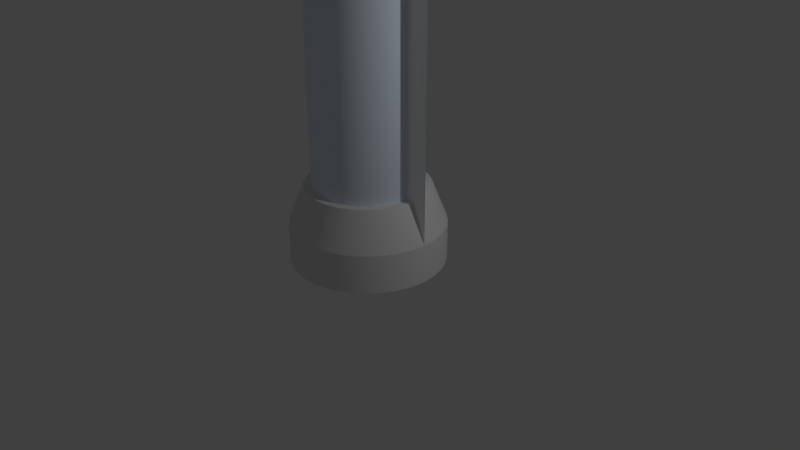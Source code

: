 # Source: EnergyCell.blend  (saved by Blender 2.78.0; exported with 4.5.12 LTS)
import bpy
from mathutils import Matrix  # noqa: F401  (used for matrix-valued properties, if any)

bpy.ops.wm.read_factory_settings(use_empty=True)
scene = bpy.context.scene
scene.name = 'Scene'

# ---- collections
col_collection_1 = bpy.data.collections.new('Collection 1'); scene.collection.children.link(col_collection_1)

# ---- materials (node trees are filled in below, after node groups)
mat_shinematerial = bpy.data.materials.new('ShineMaterial')
mat_shinematerial.alpha_threshold = 0.0
mat_shinematerial.use_transparent_shadow = False
mat_shinematerial.diffuse_color = (1.0, 1.0, 1.0, 1.0)
mat_shinematerial.roughness = 0.5
mat_basecellmaterial = bpy.data.materials.new('BaseCellMaterial')
mat_basecellmaterial.alpha_threshold = 0.0
mat_basecellmaterial.use_transparent_shadow = False
mat_basecellmaterial.roughness = 0.5
mat_basecellmaterial.line_color = (0.0, 0.0, 0.0, 1.0)
mat_glasscellmaterial = bpy.data.materials.new('GlassCellMaterial')
mat_glasscellmaterial.alpha_threshold = 0.0
mat_glasscellmaterial.use_transparent_shadow = False
mat_glasscellmaterial.diffuse_color = (0.8, 0.9, 1.0, 1.0)
mat_glasscellmaterial.roughness = 0.5
mat_glasscellmaterial.specular_intensity = 1.0
mat_lightcellmaterial = bpy.data.materials.new('LightCellMaterial')
mat_lightcellmaterial.alpha_threshold = 0.0
mat_lightcellmaterial.use_transparent_shadow = False
mat_lightcellmaterial.diffuse_color = (1.0, 1.0, 1.0, 1.0)
mat_lightcellmaterial.roughness = 0.5

# ---- material node trees

# ---- world
world_world = bpy.data.worlds.new('World'); scene.world = world_world
world_world.color = (0.05088, 0.05088, 0.05088)
world_world.use_sun_shadow = False
world_world.sun_shadow_jitter_overblur = 0.0
world_world.cycles.sampling_method = 'MANUAL'

# ---- cameras
cam_camera = bpy.data.cameras.new('Camera')
cam_camera.clip_end = 100.0
cam_camera.lens = 35.0
cam_camera.sensor_width = 32.0
cam_camera.sensor_height = 18.0
cam_camera.ortho_scale = 7.314
cam_camera.dof.focus_distance = 0.0
cam_camera.dof.aperture_fstop = 128.0

# ---- lights
light_lamp = bpy.data.lights.new('Lamp', 'POINT')
light_lamp.transmission_factor = 0.0
light_lamp.cutoff_distance = 30.0
light_lamp.energy = 100.0
light_lamp.shadow_buffer_clip_start = 1.001
light_lamp.shadow_soft_size = 0.1
light_lamp.shadow_maximum_resolution = 0.006
light_lamp.use_absolute_resolution = True

# ---- meshes
me_plane = bpy.data.meshes.new('Plane')
me_plane.from_pydata([(-1.0, 0.0, 0.0), (1.0, 0.0, 0.0), (-1.0, 0.0, 5.0), (1.0, 0.0, 5.0)], [], [(0, 1, 3, 2)])
_uv = me_plane.uv_layers.new(name='UVMap')
_uv.uv.foreach_set('vector', [0.0, 0.0, 1.0, 0.0, 1.0, 1.0, 0.0, 1.0])
me_plane.materials.append(mat_shinematerial)
me_plane.use_remesh_preserve_volume = False
me_plane.use_remesh_preserve_attributes = False
me_plane.use_mirror_vertex_groups = False
me_plane.update()
me_cube = bpy.data.meshes.new('Cube')
me_cube.from_pydata([(0.3827, 0.9239, 0.5), (0.3827, 0.9239, 0.0), (0.1951, 0.9808, 0.5), (0.1951, 0.9808, 0.0), (0.0, 1.0, 0.5), (0.0, 1.0, 0.0), (0.1561, 0.7846, 1.0), (0.3061, 0.7391, 1.0), (0.5556, 0.8315, 0.0), (0.5556, 0.8315, 0.5), (0.7071, 0.7071, 0.0), (0.7071, 0.7071, 0.5), (0.8315, 0.5556, 0.0), (0.8315, 0.5556, 0.5), (0.9239, 0.3827, 0.0), (0.9239, 0.3827, 0.5), (0.9808, 0.1951, 0.0), (0.9808, 0.1951, 0.5), (1.0, 1.192e-07, 0.0), (1.0, 1.192e-07, 0.5), (0.9808, -0.1951, 0.0), (0.9808, -0.1951, 0.5), (0.9239, -0.3827, 0.0), (0.9239, -0.3827, 0.5), (0.8315, -0.5556, 0.0), (0.8315, -0.5556, 0.5), (0.7071, -0.7071, 0.0), (0.7071, -0.7071, 0.5), (0.5556, -0.8315, 0.0), (0.5556, -0.8315, 0.5), (0.3827, -0.9239, 0.0), (0.3827, -0.9239, 0.5), (0.1951, -0.9808, 0.0), (0.1951, -0.9808, 0.5), (-2.98e-07, -1.0, 0.0), (-2.98e-07, -1.0, 0.5), (-0.1951, -0.9808, 0.0), (-0.1951, -0.9808, 0.5), (-0.3827, -0.9239, 0.0), (-0.3827, -0.9239, 0.5), (-0.5556, -0.8315, 0.0), (-0.5556, -0.8315, 0.5), (-0.7071, -0.7071, 0.0), (-0.7071, -0.7071, 0.5), (-0.8315, -0.5556, 0.0), (-0.8315, -0.5556, 0.5), (-0.9239, -0.3827, 0.0), (-0.9239, -0.3827, 0.5), (-0.9808, -0.1951, 0.0), (-0.9808, -0.1951, 0.5), (-1.0, 9.537e-07, 0.0), (-1.0, 9.537e-07, 0.5), (-0.9808, 0.1951, 0.0), (-0.9808, 0.1951, 0.5), (-0.9239, 0.3827, 0.0), (-0.9239, 0.3827, 0.5), (-0.8315, 0.5556, 0.0), (-0.8315, 0.5556, 0.5), (-0.7071, 0.7071, 0.0), (-0.7071, 0.7071, 0.5), (-0.5556, 0.8315, 0.0), (-0.5556, 0.8315, 0.5), (-0.3827, 0.9239, 0.0), (-0.3827, 0.9239, 0.5), (-0.1951, 0.9808, 0.0), (-0.1951, 0.9808, 0.5), (0.0, 0.8, 1.0), (0.4445, 0.6652, 1.0), (0.5657, 0.5657, 1.0), (0.6652, 0.4445, 1.0), (0.7391, 0.3061, 1.0), (0.7846, 0.1561, 1.0), (0.8, 1.192e-07, 1.0), (0.7846, -0.1561, 1.0), (0.7391, -0.3061, 1.0), (0.6652, -0.4445, 1.0), (0.5657, -0.5657, 1.0), (0.4445, -0.6652, 1.0), (0.3061, -0.7391, 1.0), (0.1561, -0.7846, 1.0), (-2.384e-07, -0.8, 1.0), (-0.1561, -0.7846, 1.0), (-0.3061, -0.7391, 1.0), (-0.4445, -0.6652, 1.0), (-0.5657, -0.5657, 1.0), (-0.6652, -0.4445, 1.0), (-0.7391, -0.3061, 1.0), (-0.7846, -0.1561, 1.0), (-0.8, 8.345e-07, 1.0), (-0.7846, 0.1561, 1.0), (-0.7391, 0.3061, 1.0), (-0.6652, 0.4445, 1.0), (-0.5657, 0.5657, 1.0), (-0.4445, 0.6652, 1.0), (-0.3061, 0.7391, 1.0), (-0.1561, 0.7846, 1.0), (-0.2449, 0.5913, 1.0), (-0.3556, 0.5321, 1.0), (-0.1249, 0.6277, 1.0), (0.0, 0.64, 1.0), (-0.4525, 0.4525, 1.0), (-0.5321, 0.3556, 1.0), (-0.5913, 0.2449, 1.0), (-0.6277, 0.1249, 1.0), (-0.64, 7.153e-07, 1.0), (-0.6277, -0.1249, 1.0), (-0.5913, -0.2449, 1.0), (-0.5321, -0.3556, 1.0), (-0.4525, -0.4525, 1.0), (-0.3556, -0.5321, 1.0), (-0.2449, -0.5913, 1.0), (-0.1249, -0.6277, 1.0), (-1.788e-07, -0.64, 1.0), (0.1249, -0.6277, 1.0), (0.2449, -0.5913, 1.0), (0.3556, -0.5321, 1.0), (0.4525, -0.4525, 1.0), (0.5321, -0.3556, 1.0), (0.5913, -0.2449, 1.0), (0.6277, -0.1249, 1.0), (0.64, 1.192e-07, 1.0), (0.6277, 0.1249, 1.0), (0.5913, 0.2449, 1.0), (0.5321, 0.3556, 1.0), (0.4525, 0.4525, 1.0), (0.3556, 0.5321, 1.0), (0.2449, 0.5913, 1.0), (0.1249, 0.6277, 1.0), (-0.2449, 0.5913, 0.5), (-0.3556, 0.5321, 0.5), (-0.1249, 0.6277, 0.5), (-5.96e-08, 0.64, 0.5), (-0.4525, 0.4525, 0.5), (-0.5321, 0.3556, 0.5), (-0.5913, 0.2449, 0.5), (-0.6277, 0.1249, 0.5), (-0.64, 7.153e-07, 0.5), (-0.6277, -0.1249, 0.5), (-0.5913, -0.2449, 0.5), (-0.5321, -0.3556, 0.5), (-0.4525, -0.4525, 0.5), (-0.3556, -0.5321, 0.5), (-0.2449, -0.5913, 0.5), (-0.1249, -0.6277, 0.5), (-2.384e-07, -0.64, 0.5), (0.1249, -0.6277, 0.5), (0.2449, -0.5913, 0.5), (0.3556, -0.5321, 0.5), (0.4525, -0.4525, 0.5), (0.5321, -0.3556, 0.5), (0.5913, -0.2449, 0.5), (0.6277, -0.1249, 0.5), (0.64, 1.192e-07, 0.5), (0.6277, 0.1249, 0.5), (0.5913, 0.2449, 0.5), (0.5321, 0.3556, 0.5), (0.4525, 0.4525, 0.5), (0.3556, 0.5321, 0.5), (0.2449, 0.5913, 0.5), (0.1249, 0.6277, 0.5), (0.3827, 0.9239, 0.5), (0.1951, 0.9808, 0.5), (-0.3061, 0.7391, 1.0), (-0.4445, 0.6652, 1.0), (0.0, 1.0, 0.5), (-0.1561, 0.7846, 1.0), (0.0, 0.8, 1.0), (-0.5657, 0.5657, 1.0), (0.5556, 0.8315, 0.5), (-0.6652, 0.4445, 1.0), (0.7071, 0.7071, 0.5), (-0.7391, 0.3061, 1.0), (0.8315, 0.5556, 0.5), (-0.7846, 0.1561, 1.0), (0.9239, 0.3827, 0.5), (-0.8, 8.345e-07, 1.0), (0.9808, 0.1951, 0.5), (-0.7846, -0.1561, 1.0), (1.0, 1.192e-07, 0.5), (-0.7391, -0.3061, 1.0), (0.9808, -0.1951, 0.5), (-0.6652, -0.4445, 1.0), (0.9239, -0.3827, 0.5), (-0.5657, -0.5657, 1.0), (0.8315, -0.5556, 0.5), (-0.4445, -0.6652, 1.0), (0.7071, -0.7071, 0.5), (-0.3061, -0.7391, 1.0), (0.5556, -0.8315, 0.5), (-0.1561, -0.7846, 1.0), (0.3827, -0.9239, 0.5), (-2.384e-07, -0.8, 1.0), (0.1951, -0.9808, 0.5), (0.1561, -0.7846, 1.0), (-2.98e-07, -1.0, 0.5), (0.3061, -0.7391, 1.0), (-0.1951, -0.9808, 0.5), (0.4445, -0.6652, 1.0), (-0.3827, -0.9239, 0.5), (0.5657, -0.5657, 1.0), (-0.5556, -0.8315, 0.5), (0.6652, -0.4445, 1.0), (-0.7071, -0.7071, 0.5), (0.7391, -0.3061, 1.0), (-0.8315, -0.5556, 0.5), (0.7846, -0.1561, 1.0), (-0.9239, -0.3827, 0.5), (0.8, 1.192e-07, 1.0), (-0.9808, -0.1951, 0.5), (0.7846, 0.1561, 1.0), (-1.0, 9.537e-07, 0.5), (0.7391, 0.3061, 1.0), (-0.9808, 0.1951, 0.5), (0.6652, 0.4445, 1.0), (-0.9239, 0.3827, 0.5), (0.5657, 0.5657, 1.0), (-0.8315, 0.5556, 0.5), (0.4445, 0.6652, 1.0), (-0.7071, 0.7071, 0.5), (0.3061, 0.7391, 1.0), (-0.5556, 0.8315, 0.5), (0.1561, 0.7846, 1.0), (-0.3827, 0.9239, 0.5), (-0.1951, 0.9808, 0.5), (-0.2449, 0.5913, 1.0), (-0.3556, 0.5321, 1.0), (-0.1249, 0.6277, 1.0), (0.0, 0.64, 1.0), (-0.4525, 0.4525, 1.0), (-0.5321, 0.3556, 1.0), (-0.5913, 0.2449, 1.0), (-0.6277, 0.1249, 1.0), (-0.64, 7.153e-07, 1.0), (-0.6277, -0.1249, 1.0), (-0.5913, -0.2449, 1.0), (-0.5321, -0.3556, 1.0), (-0.4525, -0.4525, 1.0), (-0.3556, -0.5321, 1.0), (-0.2449, -0.5913, 1.0), (-0.1249, -0.6277, 1.0), (-1.788e-07, -0.64, 1.0), (0.1249, -0.6277, 1.0), (0.2449, -0.5913, 1.0), (0.3556, -0.5321, 1.0), (0.4525, -0.4525, 1.0), (0.5321, -0.3556, 1.0), (0.5913, -0.2449, 1.0), (0.6277, -0.1249, 1.0), (0.64, 1.192e-07, 1.0), (0.6277, 0.1249, 1.0), (0.5913, 0.2449, 1.0), (0.5321, 0.3556, 1.0), (0.4525, 0.4525, 1.0), (0.3556, 0.5321, 1.0), (0.2449, 0.5913, 1.0), (0.1249, 0.6277, 1.0), (-0.2449, 0.5913, 0.5), (-0.3556, 0.5321, 0.5), (-0.1249, 0.6277, 0.5), (-5.96e-08, 0.64, 0.5), (-0.4525, 0.4525, 0.5), (-0.5321, 0.3556, 0.5), (-0.5913, 0.2449, 0.5), (-0.6277, 0.1249, 0.5), (-0.64, 7.153e-07, 0.5), (-0.6277, -0.1249, 0.5), (-0.5913, -0.2449, 0.5), (-0.5321, -0.3556, 0.5), (-0.4525, -0.4525, 0.5), (-0.3556, -0.5321, 0.5), (-0.2449, -0.5913, 0.5), (-0.1249, -0.6277, 0.5), (-2.384e-07, -0.64, 0.5), (0.1249, -0.6277, 0.5), (0.2449, -0.5913, 0.5), (0.3556, -0.5321, 0.5), (0.4525, -0.4525, 0.5), (0.5321, -0.3556, 0.5), (0.5913, -0.2449, 0.5), (0.6277, -0.1249, 0.5), (0.64, 1.192e-07, 0.5), (0.6277, 0.1249, 0.5), (0.5913, 0.2449, 0.5), (0.5321, 0.3556, 0.5), (0.4525, 0.4525, 0.5), (0.3556, 0.5321, 0.5), (0.2449, 0.5913, 0.5), (0.1249, 0.6277, 0.5), (-0.3827, 0.9239, 4.5), (-0.3827, 0.9239, 5.0), (-0.1951, 0.9808, 4.5), (-0.1951, 0.9808, 5.0), (-4.371e-08, 1.0, 4.5), (0.0, 1.0, 5.0), (-0.1561, 0.7846, 4.0), (-0.3061, 0.7391, 4.0), (-0.5556, 0.8315, 5.0), (-0.5556, 0.8315, 4.5), (-0.7071, 0.7071, 5.0), (-0.7071, 0.7071, 4.5), (-0.8315, 0.5556, 5.0), (-0.8315, 0.5556, 4.5), (-0.9239, 0.3827, 5.0), (-0.9239, 0.3827, 4.5), (-0.9808, 0.1951, 5.0), (-0.9808, 0.1951, 4.5), (-1.0, 1.192e-07, 5.0), (-1.0, 1.192e-07, 4.5), (-0.9808, -0.1951, 5.0), (-0.9808, -0.1951, 4.5), (-0.9239, -0.3827, 5.0), (-0.9239, -0.3827, 4.5), (-0.8315, -0.5556, 5.0), (-0.8315, -0.5556, 4.5), (-0.7071, -0.7071, 5.0), (-0.7071, -0.7071, 4.5), (-0.5556, -0.8315, 5.0), (-0.5556, -0.8315, 4.5), (-0.3827, -0.9239, 5.0), (-0.3827, -0.9239, 4.5), (-0.1951, -0.9808, 5.0), (-0.1951, -0.9808, 4.5), (2.98e-07, -1.0, 5.0), (2.543e-07, -1.0, 4.5), (0.1951, -0.9808, 5.0), (0.1951, -0.9808, 4.5), (0.3827, -0.9239, 5.0), (0.3827, -0.9239, 4.5), (0.5556, -0.8315, 5.0), (0.5556, -0.8315, 4.5), (0.7071, -0.7071, 5.0), (0.7071, -0.7071, 4.5), (0.8315, -0.5556, 5.0), (0.8315, -0.5556, 4.5), (0.9239, -0.3827, 5.0), (0.9239, -0.3827, 4.5), (0.9808, -0.1951, 5.0), (0.9808, -0.1951, 4.5), (1.0, 9.537e-07, 5.0), (1.0, 9.537e-07, 4.5), (0.9808, 0.1951, 5.0), (0.9808, 0.1951, 4.5), (0.9239, 0.3827, 5.0), (0.9239, 0.3827, 4.5), (0.8315, 0.5556, 5.0), (0.8315, 0.5556, 4.5), (0.7071, 0.7071, 5.0), (0.7071, 0.7071, 4.5), (0.5556, 0.8315, 5.0), (0.5556, 0.8315, 4.5), (0.3827, 0.9239, 5.0), (0.3827, 0.9239, 4.5), (0.1951, 0.9808, 5.0), (0.1951, 0.9808, 4.5), (-8.742e-08, 0.8, 4.0), (-0.4445, 0.6652, 4.0), (-0.5657, 0.5657, 4.0), (-0.6652, 0.4445, 4.0), (-0.7391, 0.3061, 4.0), (-0.7846, 0.1561, 4.0), (-0.8, 1.192e-07, 4.0), (-0.7846, -0.1561, 4.0), (-0.7391, -0.3061, 4.0), (-0.6652, -0.4445, 4.0), (-0.5657, -0.5657, 4.0), (-0.4445, -0.6652, 4.0), (-0.3061, -0.7391, 4.0), (-0.1561, -0.7846, 4.0), (1.51e-07, -0.8, 4.0), (0.1561, -0.7846, 4.0), (0.3061, -0.7391, 4.0), (0.4445, -0.6652, 4.0), (0.5657, -0.5657, 4.0), (0.6652, -0.4445, 4.0), (0.7391, -0.3061, 4.0), (0.7846, -0.1561, 4.0), (0.8, 8.345e-07, 4.0), (0.7846, 0.1561, 4.0), (0.7391, 0.3061, 4.0), (0.6652, 0.4445, 4.0), (0.5657, 0.5657, 4.0), (0.4445, 0.6652, 4.0), (0.3061, 0.7391, 4.0), (0.1561, 0.7846, 4.0), (0.2449, 0.5913, 4.0), (0.3556, 0.5321, 4.0), (0.1249, 0.6277, 4.0), (-8.742e-08, 0.64, 4.0), (0.4525, 0.4525, 4.0), (0.5321, 0.3556, 4.0), (0.5913, 0.2449, 4.0), (0.6277, 0.1249, 4.0), (0.64, 7.153e-07, 4.0), (0.6277, -0.1249, 4.0), (0.5913, -0.2449, 4.0), (0.5321, -0.3556, 4.0), (0.4525, -0.4525, 4.0), (0.3556, -0.5321, 4.0), (0.2449, -0.5913, 4.0), (0.1249, -0.6277, 4.0), (9.139e-08, -0.64, 4.0), (-0.1249, -0.6277, 4.0), (-0.2449, -0.5913, 4.0), (-0.3556, -0.5321, 4.0), (-0.4525, -0.4525, 4.0), (-0.5321, -0.3556, 4.0), (-0.5913, -0.2449, 4.0), (-0.6277, -0.1249, 4.0), (-0.64, 1.192e-07, 4.0), (-0.6277, 0.1249, 4.0), (-0.5913, 0.2449, 4.0), (-0.5321, 0.3556, 4.0), (-0.4525, 0.4525, 4.0), (-0.3556, 0.5321, 4.0), (-0.2449, 0.5913, 4.0), (-0.1249, 0.6277, 4.0), (0.2449, 0.5913, 4.5), (0.3556, 0.5321, 4.5), (0.1249, 0.6277, 4.5), (1.589e-08, 0.64, 4.5), (0.4525, 0.4525, 4.5), (0.5321, 0.3556, 4.5), (0.5913, 0.2449, 4.5), (0.6277, 0.1249, 4.5), (0.64, 7.153e-07, 4.5), (0.6277, -0.1249, 4.5), (0.5913, -0.2449, 4.5), (0.5321, -0.3556, 4.5), (0.4525, -0.4525, 4.5), (0.3556, -0.5321, 4.5), (0.2449, -0.5913, 4.5), (0.1249, -0.6277, 4.5), (1.947e-07, -0.64, 4.5), (-0.1249, -0.6277, 4.5), (-0.2449, -0.5913, 4.5), (-0.3556, -0.5321, 4.5), (-0.4525, -0.4525, 4.5), (-0.5321, -0.3556, 4.5), (-0.5913, -0.2449, 4.5), (-0.6277, -0.1249, 4.5), (-0.64, 1.192e-07, 4.5), (-0.6277, 0.1249, 4.5), (-0.5913, 0.2449, 4.5), (-0.5321, 0.3556, 4.5), (-0.4525, 0.4525, 4.5), (-0.3556, 0.5321, 4.5), (-0.2449, 0.5913, 4.5), (-0.1249, 0.6277, 4.5), (-0.3827, 0.9239, 4.5), (-0.1951, 0.9808, 4.5), (0.3061, 0.7391, 4.0), (0.4445, 0.6652, 4.0), (-4.371e-08, 1.0, 4.5), (0.1561, 0.7846, 4.0), (-8.742e-08, 0.8, 4.0), (0.5657, 0.5657, 4.0), (-0.5556, 0.8315, 4.5), (0.6652, 0.4445, 4.0), (-0.7071, 0.7071, 4.5), (0.7391, 0.3061, 4.0), (-0.8315, 0.5556, 4.5), (0.7846, 0.1561, 4.0), (-0.9239, 0.3827, 4.5), (0.8, 8.345e-07, 4.0), (-0.9808, 0.1951, 4.5), (0.7846, -0.1561, 4.0), (-1.0, 1.192e-07, 4.5), (0.7391, -0.3061, 4.0), (-0.9808, -0.1951, 4.5), (0.6652, -0.4445, 4.0), (-0.9239, -0.3827, 4.5), (0.5657, -0.5657, 4.0), (-0.8315, -0.5556, 4.5), (0.4445, -0.6652, 4.0), (-0.7071, -0.7071, 4.5), (0.3061, -0.7391, 4.0), (-0.5556, -0.8315, 4.5), (0.1561, -0.7846, 4.0), (-0.3827, -0.9239, 4.5), (1.51e-07, -0.8, 4.0), (-0.1951, -0.9808, 4.5), (-0.1561, -0.7846, 4.0), (2.543e-07, -1.0, 4.5), (-0.3061, -0.7391, 4.0), (0.1951, -0.9808, 4.5), (-0.4445, -0.6652, 4.0), (0.3827, -0.9239, 4.5), (-0.5657, -0.5657, 4.0), (0.5556, -0.8315, 4.5), (-0.6652, -0.4445, 4.0), (0.7071, -0.7071, 4.5), (-0.7391, -0.3061, 4.0), (0.8315, -0.5556, 4.5), (-0.7846, -0.1561, 4.0), (0.9239, -0.3827, 4.5), (-0.8, 1.192e-07, 4.0), (0.9808, -0.1951, 4.5), (-0.7846, 0.1561, 4.0), (1.0, 9.537e-07, 4.5), (-0.7391, 0.3061, 4.0), (0.9808, 0.1951, 4.5), (-0.6652, 0.4445, 4.0), (0.9239, 0.3827, 4.5), (-0.5657, 0.5657, 4.0), (0.8315, 0.5556, 4.5), (-0.4445, 0.6652, 4.0), (0.7071, 0.7071, 4.5), (-0.3061, 0.7391, 4.0), (0.5556, 0.8315, 4.5), (-0.1561, 0.7846, 4.0), (0.3827, 0.9239, 4.5), (0.1951, 0.9808, 4.5), (0.2449, 0.5913, 4.0), (0.3556, 0.5321, 4.0), (0.1249, 0.6277, 4.0), (-8.742e-08, 0.64, 4.0), (0.4525, 0.4525, 4.0), (0.5321, 0.3556, 4.0), (0.5913, 0.2449, 4.0), (0.6277, 0.1249, 4.0), (0.64, 7.153e-07, 4.0), (0.6277, -0.1249, 4.0), (0.5913, -0.2449, 4.0), (0.5321, -0.3556, 4.0), (0.4525, -0.4525, 4.0), (0.3556, -0.5321, 4.0), (0.2449, -0.5913, 4.0), (0.1249, -0.6277, 4.0), (9.139e-08, -0.64, 4.0), (-0.1249, -0.6277, 4.0), (-0.2449, -0.5913, 4.0), (-0.3556, -0.5321, 4.0), (-0.4525, -0.4525, 4.0), (-0.5321, -0.3556, 4.0), (-0.5913, -0.2449, 4.0), (-0.6277, -0.1249, 4.0), (-0.64, 1.192e-07, 4.0), (-0.6277, 0.1249, 4.0), (-0.5913, 0.2449, 4.0), (-0.5321, 0.3556, 4.0), (-0.4525, 0.4525, 4.0), (-0.3556, 0.5321, 4.0), (-0.2449, 0.5913, 4.0), (-0.1249, 0.6277, 4.0), (0.2449, 0.5913, 4.5), (0.3556, 0.5321, 4.5), (0.1249, 0.6277, 4.5), (1.589e-08, 0.64, 4.5), (0.4525, 0.4525, 4.5), (0.5321, 0.3556, 4.5), (0.5913, 0.2449, 4.5), (0.6277, 0.1249, 4.5), (0.64, 7.153e-07, 4.5), (0.6277, -0.1249, 4.5), (0.5913, -0.2449, 4.5), (0.5321, -0.3556, 4.5), (0.4525, -0.4525, 4.5), (0.3556, -0.5321, 4.5), (0.2449, -0.5913, 4.5), (0.1249, -0.6277, 4.5), (1.947e-07, -0.64, 4.5), (-0.1249, -0.6277, 4.5), (-0.2449, -0.5913, 4.5), (-0.3556, -0.5321, 4.5), (-0.4525, -0.4525, 4.5), (-0.5321, -0.3556, 4.5), (-0.5913, -0.2449, 4.5), (-0.6277, -0.1249, 4.5), (-0.64, 1.192e-07, 4.5), (-0.6277, 0.1249, 4.5), (-0.5913, 0.2449, 4.5), (-0.5321, 0.3556, 4.5), (-0.4525, 0.4525, 4.5), (-0.3556, 0.5321, 4.5), (-0.2449, 0.5913, 4.5), (-0.1249, 0.6277, 4.5), (0.0, 0.7, 0.0), (0.0, 0.7, 5.0), (0.1366, 0.6865, 0.0), (0.1366, 0.6865, 5.0), (0.2679, 0.6467, 0.0), (0.2679, 0.6467, 5.0), (0.3889, 0.582, 0.0), (0.3889, 0.582, 5.0), (0.495, 0.495, 0.0), (0.495, 0.495, 5.0), (0.582, 0.3889, 0.0), (0.582, 0.3889, 5.0), (0.6467, 0.2679, 0.0), (0.6467, 0.2679, 5.0), (0.6865, 0.1366, 0.0), (0.6865, 0.1366, 5.0), (0.7, 5.285e-08, 0.0), (0.7, 5.285e-08, 5.0), (0.6865, -0.1366, 0.0), (0.6865, -0.1366, 5.0), (0.6467, -0.2679, 0.0), (0.6467, -0.2679, 5.0), (0.582, -0.3889, 0.0), (0.582, -0.3889, 5.0), (0.495, -0.495, 0.0), (0.495, -0.495, 5.0), (0.3889, -0.582, 0.0), (0.3889, -0.582, 5.0), (0.2679, -0.6467, 0.0), (0.2679, -0.6467, 5.0), (0.1366, -0.6865, 0.0), (0.1366, -0.6865, 5.0), (-2.281e-07, -0.7, 0.0), (-2.281e-07, -0.7, 5.0), (-0.1366, -0.6865, 0.0), (-0.1366, -0.6865, 5.0), (-0.2679, -0.6467, 0.0), (-0.2679, -0.6467, 5.0), (-0.3889, -0.582, 0.0), (-0.3889, -0.582, 5.0), (-0.495, -0.495, 0.0), (-0.495, -0.495, 5.0), (-0.582, -0.3889, 0.0), (-0.582, -0.3889, 5.0), (-0.6467, -0.2679, 0.0), (-0.6467, -0.2679, 5.0), (-0.6865, -0.1366, 0.0), (-0.6865, -0.1366, 5.0), (-0.7, 6.759e-07, 0.0), (-0.7, 6.759e-07, 5.0), (-0.6865, 0.1366, 0.0), (-0.6865, 0.1366, 5.0), (-0.6467, 0.2679, 0.0), (-0.6467, 0.2679, 5.0), (-0.582, 0.3889, 0.0), (-0.582, 0.3889, 5.0), (-0.495, 0.495, 0.0), (-0.495, 0.495, 5.0), (-0.3889, 0.582, 0.0), (-0.3889, 0.582, 5.0), (-0.2679, 0.6467, 0.0), (-0.2679, 0.6467, 5.0), (-0.1366, 0.6865, 0.0), (-0.1366, 0.6865, 5.0)], [], [(3, 161, 160, 1), (173, 88, 232, 231), (170, 168, 217, 215), (5, 164, 161, 3), (211, 69, 251, 250), (186, 184, 201, 199), (218, 216, 169, 92), (189, 80, 240, 239), (1, 160, 9, 8), (2, 4, 66, 221), (73, 72, 248, 247), (8, 9, 11, 10), (180, 178, 207, 205), (7, 6, 255, 254), (10, 11, 172, 12), (196, 194, 191, 81), (167, 91, 229, 228), (12, 172, 174, 14), (212, 210, 175, 89), (183, 83, 237, 236), (14, 174, 176, 16), (15, 13, 213, 70), (76, 75, 245, 244), (16, 176, 19, 18), (190, 188, 197, 78), (68, 67, 253, 252), (18, 19, 21, 20), (206, 204, 181, 86), (162, 163, 225, 224), (20, 21, 182, 22), (222, 220, 93, 94), (87, 179, 234, 233), (22, 182, 25, 24), (168, 0, 219, 217), (79, 195, 242, 241), (24, 25, 27, 26), (184, 23, 203, 201), (71, 211, 250, 249), (26, 27, 29, 28), (200, 39, 187, 185), (90, 173, 231, 230), (28, 29, 31, 30), (216, 214, 171, 169), (82, 189, 239, 238), (30, 31, 192, 32), (178, 17, 209, 207), (74, 73, 247, 246), (32, 192, 35, 34), (194, 33, 193, 191), (6, 166, 227, 255), (34, 35, 37, 36), (210, 49, 177, 175), (163, 167, 228, 225), (36, 37, 198, 38), (0, 2, 221, 219), (85, 183, 236, 235), (38, 198, 41, 40), (13, 170, 215, 213), (77, 76, 244, 243), (40, 41, 43, 42), (188, 186, 199, 197), (69, 68, 252, 251), (42, 43, 45, 44), (204, 202, 84, 181), (88, 87, 233, 232), (44, 45, 47, 46), (220, 218, 92, 93), (166, 165, 226, 227), (46, 47, 208, 48), (4, 223, 95, 66), (80, 79, 241, 240), (48, 208, 51, 50), (23, 180, 205, 203), (72, 71, 249, 248), (50, 51, 53, 52), (39, 196, 81, 187), (165, 162, 224, 226), (52, 53, 55, 54), (214, 212, 89, 171), (91, 90, 230, 229), (54, 55, 57, 56), (17, 15, 70, 209), (83, 82, 238, 237), (56, 57, 59, 58), (33, 190, 78, 193), (75, 74, 246, 245), (58, 59, 61, 60), (49, 206, 86, 177), (105, 106, 266, 137), (60, 61, 63, 62), (67, 7, 254, 253), (62, 63, 65, 64), (202, 200, 185, 84), (195, 77, 243, 242), (64, 65, 164, 5), (223, 222, 94, 95), (179, 85, 235, 234), (286, 287, 259, 258, 256, 257, 260, 261, 262, 263, 264, 265, 138, 267, 268, 269, 270, 271, 272, 273, 274, 275, 276, 277, 278, 279, 280, 281, 282, 283, 284, 285), (119, 120, 152, 151), (106, 107, 139, 266), (120, 121, 153, 152), (107, 108, 140, 139), (121, 122, 154, 153), (108, 109, 141, 140), (122, 123, 155, 154), (109, 110, 142, 141), (96, 97, 129, 128), (123, 124, 156, 155), (110, 111, 143, 142), (98, 96, 128, 130), (124, 125, 157, 156), (111, 112, 144, 143), (99, 98, 130, 131), (125, 126, 158, 157), (112, 113, 145, 144), (97, 100, 132, 129), (127, 99, 131, 159), (113, 114, 146, 145), (100, 101, 133, 132), (126, 127, 159, 158), (114, 115, 147, 146), (101, 102, 134, 133), (115, 116, 148, 147), (102, 103, 135, 134), (116, 117, 149, 148), (103, 104, 136, 135), (117, 118, 150, 149), (104, 105, 137, 136), (118, 119, 151, 150), (291, 449, 448, 289), (461, 376, 520, 519), (458, 456, 505, 503), (293, 452, 449, 291), (499, 357, 539, 538), (474, 472, 489, 487), (506, 504, 457, 380), (477, 368, 528, 527), (289, 448, 297, 296), (290, 292, 354, 509), (361, 360, 536, 535), (296, 297, 299, 298), (468, 466, 495, 493), (295, 294, 543, 542), (298, 299, 460, 300), (484, 482, 479, 369), (455, 379, 517, 516), (300, 460, 462, 302), (500, 498, 463, 377), (471, 371, 525, 524), (302, 462, 464, 304), (303, 301, 501, 358), (364, 363, 533, 532), (304, 464, 307, 306), (478, 476, 485, 366), (356, 355, 541, 540), (306, 307, 309, 308), (494, 492, 469, 374), (450, 451, 513, 512), (308, 309, 470, 310), (510, 508, 381, 382), (375, 467, 522, 521), (310, 470, 313, 312), (456, 288, 507, 505), (367, 483, 530, 529), (312, 313, 315, 314), (472, 311, 491, 489), (359, 499, 538, 537), (314, 315, 317, 316), (488, 327, 475, 473), (378, 461, 519, 518), (316, 317, 319, 318), (504, 502, 459, 457), (370, 477, 527, 526), (318, 319, 480, 320), (466, 305, 497, 495), (362, 361, 535, 534), (320, 480, 323, 322), (482, 321, 481, 479), (294, 454, 515, 543), (322, 323, 325, 324), (498, 337, 465, 463), (451, 455, 516, 513), (324, 325, 486, 326), (288, 290, 509, 507), (373, 471, 524, 523), (326, 486, 329, 328), (301, 458, 503, 501), (365, 364, 532, 531), (328, 329, 331, 330), (476, 474, 487, 485), (357, 356, 540, 539), (330, 331, 333, 332), (492, 490, 372, 469), (376, 375, 521, 520), (332, 333, 335, 334), (508, 506, 380, 381), (454, 453, 514, 515), (334, 335, 496, 336), (292, 511, 383, 354), (368, 367, 529, 528), (336, 496, 339, 338), (311, 468, 493, 491), (360, 359, 537, 536), (338, 339, 341, 340), (327, 484, 369, 475), (453, 450, 512, 514), (340, 341, 343, 342), (502, 500, 377, 459), (379, 378, 518, 517), (342, 343, 345, 344), (305, 303, 358, 497), (371, 370, 526, 525), (344, 345, 347, 346), (321, 478, 366, 481), (363, 362, 534, 533), (346, 347, 349, 348), (337, 494, 374, 465), (393, 394, 554, 425), (348, 349, 351, 350), (355, 295, 542, 541), (350, 351, 353, 352), (490, 488, 473, 372), (483, 365, 531, 530), (352, 353, 452, 293), (511, 510, 382, 383), (467, 373, 523, 522), (574, 575, 547, 546, 544, 545, 548, 549, 550, 551, 552, 553, 426, 555, 556, 557, 558, 559, 560, 561, 562, 563, 564, 565, 566, 567, 568, 569, 570, 571, 572, 573), (407, 408, 440, 439), (394, 395, 427, 554), (408, 409, 441, 440), (395, 396, 428, 427), (409, 410, 442, 441), (396, 397, 429, 428), (410, 411, 443, 442), (397, 398, 430, 429), (384, 385, 417, 416), (411, 412, 444, 443), (398, 399, 431, 430), (386, 384, 416, 418), (412, 413, 445, 444), (399, 400, 432, 431), (387, 386, 418, 419), (413, 414, 446, 445), (400, 401, 433, 432), (385, 388, 420, 417), (415, 387, 419, 447), (401, 402, 434, 433), (388, 389, 421, 420), (414, 415, 447, 446), (402, 403, 435, 434), (389, 390, 422, 421), (403, 404, 436, 435), (390, 391, 423, 422), (404, 405, 437, 436), (391, 392, 424, 423), (405, 406, 438, 437), (392, 393, 425, 424), (406, 407, 439, 438), (576, 577, 579, 578), (578, 579, 581, 580), (580, 581, 583, 582), (582, 583, 585, 584), (584, 585, 587, 586), (586, 587, 589, 588), (588, 589, 591, 590), (590, 591, 593, 592), (592, 593, 595, 594), (594, 595, 597, 596), (596, 597, 599, 598), (598, 599, 601, 600), (600, 601, 603, 602), (602, 603, 605, 604), (604, 605, 607, 606), (606, 607, 609, 608), (608, 609, 611, 610), (610, 611, 613, 612), (612, 613, 615, 614), (614, 615, 617, 616), (616, 617, 619, 618), (618, 619, 621, 620), (620, 621, 623, 622), (622, 623, 625, 624), (624, 625, 627, 626), (626, 627, 629, 628), (628, 629, 631, 630), (630, 631, 633, 632), (632, 633, 635, 634), (634, 635, 637, 636), (636, 637, 639, 638), (638, 639, 577, 576)])
me_cube.polygons.foreach_set('use_smooth', [True] * 290)
me_cube.polygons.foreach_set('material_index', [0, 0, 0, 0, 0, 0, 0, 0, 0, 0, 0, 0, 0, 0, 0, 0, 0, 0, 0, 0, 0, 0, 0, 0, 0, 0, 0, 0, 0, 0, 0, 0, 0, 0, 0, 0, 0, 0, 0, 0, 0, 0, 0, 0, 0, 0, 0, 0, 0, 0, 0, 0, 0, 0, 0, 0, 0, 0, 0, 0, 0, 0, 0, 0, 0, 0, 0, 0, 0, 0, 0, 0, 0, 0, 0, 0, 0, 0, 0, 0, 0, 0, 0, 0, 0, 0, 0, 0, 0, 0, 0, 0, 0, 0, 0, 0, 0, 2, 0, 0, 0, 0, 0, 0, 0, 0, 0, 0, 0, 0, 0, 0, 0, 0, 0, 0, 0, 0, 0, 0, 0, 0, 0, 0, 0, 0, 0, 0, 0, 0, 0, 0, 0, 0, 0, 0, 0, 0, 0, 0, 0, 0, 0, 0, 0, 0, 0, 0, 0, 0, 0, 0, 0, 0, 0, 0, 0, 0, 0, 0, 0, 0, 0, 0, 0, 0, 0, 0, 0, 0, 0, 0, 0, 0, 0, 0, 0, 0, 0, 0, 0, 0, 0, 0, 0, 0, 0, 0, 0, 0, 0, 0, 0, 0, 0, 0, 0, 0, 0, 0, 0, 0, 0, 0, 0, 0, 0, 0, 0, 0, 0, 0, 0, 0, 0, 0, 0, 0, 0, 0, 0, 0, 0, 0, 0, 0, 2, 0, 0, 0, 0, 0, 0, 0, 0, 0, 0, 0, 0, 0, 0, 0, 0, 0, 0, 0, 0, 0, 0, 0, 0, 0, 0, 0, 0, 0, 0, 0, 1, 1, 1, 1, 1, 1, 1, 1, 1, 1, 1, 1, 1, 1, 1, 1, 1, 1, 1, 1, 1, 1, 1, 1, 1, 1, 1, 1, 1, 1, 1, 1])
_uv = me_cube.uv_layers.new(name='UVMap')
_uv.uv.foreach_set('vector', [0.2045, 0.6106, 0.1775, 0.5174, 0.2242, 0.5081, 0.2326, 0.605, 0.3398, 0.8273, 0.3234, 0.8437, 0.3083, 0.8254, 0.3215, 0.8122, 0.4682, 0.3133, 0.4512, 0.3546, 0.3612, 0.3078, 0.3709, 0.2851, 0.178, 0.6216, 0.1334, 0.5359, 0.1775, 0.5174, 0.2045, 0.6106, 0.2136, 0.6384, 0.2364, 0.6338, 0.2387, 0.6574, 0.2205, 0.6611, 0.3159, 0.03176, 0.3569, 0.0484, 0.3112, 0.138, 0.2883, 0.1287, 0.1836, 0.4655, 0.1423, 0.4483, 0.1891, 0.3581, 0.212, 0.3678, 0.1727, 0.8437, 0.1563, 0.8273, 0.1746, 0.8122, 0.1878, 0.8254, 0.2326, 0.605, 0.2242, 0.5081, 0.2688, 0.508, 0.2614, 0.6048, 0.3948, 0.4234, 0.3576, 0.4483, 0.3087, 0.3592, 0.3295, 0.3456, 0.1563, 0.6766, 0.1727, 0.6602, 0.1878, 0.6785, 0.1746, 0.6917, 0.2614, 0.6048, 0.2688, 0.508, 0.3152, 0.5172, 0.2896, 0.6103, 0.4255, 0.1037, 0.4504, 0.1404, 0.3625, 0.1894, 0.3489, 0.1689, 0.304, 0.6473, 0.3234, 0.6602, 0.3083, 0.6785, 0.2928, 0.6682, 0.2896, 0.6103, 0.3152, 0.5172, 0.3591, 0.5353, 0.3167, 0.6211, 0.1065, 0.07243, 0.1437, 0.04815, 0.1915, 0.137, 0.1707, 0.1502, 0.3662, 0.7636, 0.3616, 0.7864, 0.3389, 0.7795, 0.3426, 0.7613, 0.3167, 0.6211, 0.3591, 0.5353, 0.3986, 0.5617, 0.3407, 0.6371, 0.07353, 0.3918, 0.04877, 0.3546, 0.1376, 0.3058, 0.1512, 0.3265, 0.2364, 0.8701, 0.2136, 0.8656, 0.2205, 0.8428, 0.2387, 0.8465, 0.3407, 0.6371, 0.3986, 0.5617, 0.4323, 0.5954, 0.361, 0.6577, 0.4766, 0.2249, 0.4768, 0.2695, 0.376, 0.2609, 0.3762, 0.2362, 0.1299, 0.7403, 0.1344, 0.7175, 0.1572, 0.7244, 0.1535, 0.7426, 0.361, 0.6577, 0.4323, 0.5954, 0.4588, 0.6351, 0.377, 0.6811, 0.2282, 0.02325, 0.2725, 0.0233, 0.264, 0.124, 0.239, 0.1241, 0.2597, 0.6338, 0.2825, 0.6384, 0.2756, 0.6611, 0.2574, 0.6574, 0.377, 0.6811, 0.4588, 0.6351, 0.477, 0.6792, 0.3886, 0.7076, 0.02325, 0.2695, 0.02346, 0.2249, 0.1241, 0.234, 0.1238, 0.2586, 0.3616, 0.7175, 0.3662, 0.7403, 0.3426, 0.7426, 0.3389, 0.7244, 0.3886, 0.7076, 0.477, 0.6792, 0.4863, 0.7261, 0.3943, 0.7364, 0.2723, 0.4742, 0.2276, 0.4742, 0.2363, 0.3729, 0.2612, 0.3731, 0.304, 0.8566, 0.2825, 0.8656, 0.2756, 0.8428, 0.2928, 0.8357, 0.3943, 0.7364, 0.4863, 0.7261, 0.4862, 0.7739, 0.3945, 0.7652, 0.4512, 0.3546, 0.4264, 0.3918, 0.3472, 0.3283, 0.3612, 0.3078, 0.1434, 0.8079, 0.1344, 0.7864, 0.1572, 0.7795, 0.1643, 0.7967, 0.3945, 0.7652, 0.4862, 0.7739, 0.4769, 0.8208, 0.3892, 0.7935, 0.3569, 0.0484, 0.3939, 0.07268, 0.3316, 0.1516, 0.3112, 0.138, 0.1921, 0.6473, 0.2136, 0.6384, 0.2205, 0.6611, 0.2033, 0.6682, 0.3892, 0.7935, 0.4769, 0.8208, 0.4585, 0.8649, 0.3734, 0.8182, 0.04976, 0.1403, 0.07479, 0.1035, 0.153, 0.1672, 0.139, 0.1874, 0.3527, 0.8079, 0.3398, 0.8273, 0.3215, 0.8122, 0.3318, 0.7967, 0.3734, 0.8182, 0.4585, 0.8649, 0.432, 0.9046, 0.3576, 0.8423, 0.1423, 0.4483, 0.1051, 0.4234, 0.1686, 0.3442, 0.1891, 0.3581, 0.1921, 0.8566, 0.1727, 0.8437, 0.1878, 0.8254, 0.2033, 0.8357, 0.3576, 0.8423, 0.432, 0.9046, 0.3983, 0.9383, 0.3375, 0.8629, 0.4504, 0.1404, 0.4677, 0.1814, 0.3717, 0.2121, 0.3625, 0.1894, 0.1434, 0.696, 0.1563, 0.6766, 0.1746, 0.6917, 0.1643, 0.7072, 0.3375, 0.8629, 0.3983, 0.9383, 0.3587, 0.9647, 0.314, 0.8791, 0.1437, 0.04815, 0.1848, 0.03158, 0.2145, 0.1282, 0.1915, 0.137, 0.3234, 0.6602, 0.3398, 0.6766, 0.3215, 0.6917, 0.3083, 0.6785, 0.314, 0.8791, 0.3587, 0.9647, 0.3147, 0.9829, 0.2878, 0.8903, 0.04877, 0.3546, 0.03179, 0.3133, 0.1284, 0.2829, 0.1376, 0.3058, 0.3662, 0.7403, 0.3662, 0.7636, 0.3426, 0.7613, 0.3426, 0.7426, 0.2878, 0.8903, 0.3147, 0.9829, 0.2682, 0.992, 0.26, 0.8961, 0.4264, 0.3918, 0.3948, 0.4234, 0.3295, 0.3456, 0.3472, 0.3283, 0.2597, 0.8701, 0.2364, 0.8701, 0.2387, 0.8465, 0.2574, 0.8465, 0.26, 0.8961, 0.2682, 0.992, 0.2208, 0.9917, 0.2317, 0.8963, 0.4768, 0.2695, 0.4682, 0.3133, 0.3709, 0.2851, 0.376, 0.2609, 0.1299, 0.7636, 0.1299, 0.7403, 0.1535, 0.7426, 0.1535, 0.7613, 0.2317, 0.8963, 0.2208, 0.9917, 0.1745, 0.9821, 0.2041, 0.891, 0.2725, 0.0233, 0.3159, 0.03176, 0.2883, 0.1287, 0.264, 0.124, 0.2364, 0.6338, 0.2597, 0.6338, 0.2574, 0.6574, 0.2387, 0.6574, 0.2041, 0.891, 0.1745, 0.9821, 0.1312, 0.9635, 0.1781, 0.8803, 0.02346, 0.2249, 0.03242, 0.1813, 0.1292, 0.2099, 0.1241, 0.234, 0.3234, 0.8437, 0.304, 0.8566, 0.2928, 0.8357, 0.3083, 0.8254, 0.1781, 0.8803, 0.1312, 0.9635, 0.09238, 0.9368, 0.1548, 0.8645, 0.2276, 0.4742, 0.1836, 0.4655, 0.212, 0.3678, 0.2363, 0.3729, 0.3398, 0.6766, 0.3527, 0.696, 0.3318, 0.7072, 0.3215, 0.6917, 0.1548, 0.8645, 0.09238, 0.9368, 0.05963, 0.903, 0.1351, 0.8443, 0.3576, 0.4483, 0.3163, 0.4655, 0.2856, 0.3685, 0.3087, 0.3592, 0.1563, 0.8273, 0.1434, 0.8079, 0.1643, 0.7967, 0.1746, 0.8122, 0.1351, 0.8443, 0.05963, 0.903, 0.03412, 0.8635, 0.1221, 0.8182, 0.3939, 0.07268, 0.4255, 0.1037, 0.3489, 0.1689, 0.3316, 0.1516, 0.1727, 0.6602, 0.1921, 0.6473, 0.2033, 0.6682, 0.1878, 0.6785, 0.1221, 0.8182, 0.03412, 0.8635, 0.0167, 0.8198, 0.1105, 0.7928, 0.07479, 0.1035, 0.1065, 0.07243, 0.1707, 0.1502, 0.153, 0.1672, 0.3527, 0.696, 0.3616, 0.7175, 0.3389, 0.7244, 0.3318, 0.7072, 0.1105, 0.7928, 0.0167, 0.8198, 0.007866, 0.7735, 0.104, 0.7657, 0.1051, 0.4234, 0.07353, 0.3918, 0.1512, 0.3265, 0.1686, 0.3442, 0.3616, 0.7864, 0.3527, 0.8079, 0.3318, 0.7967, 0.3389, 0.7795, 0.104, 0.7657, 0.007866, 0.7735, 0.007866, 0.7264, 0.1041, 0.7366, 0.4677, 0.1814, 0.4766, 0.2249, 0.3762, 0.2362, 0.3717, 0.2121, 0.2136, 0.8656, 0.1921, 0.8566, 0.2033, 0.8357, 0.2205, 0.8428, 0.1041, 0.7366, 0.007866, 0.7264, 0.01672, 0.68, 0.109, 0.7082, 0.1848, 0.03158, 0.2282, 0.02325, 0.239, 0.1241, 0.2145, 0.1282, 0.1344, 0.7175, 0.1434, 0.696, 0.1643, 0.7072, 0.1572, 0.7244, 0.109, 0.7082, 0.01672, 0.68, 0.03427, 0.6362, 0.1192, 0.6814, 0.03179, 0.3133, 0.02325, 0.2695, 0.1238, 0.2586, 0.1284, 0.2829, 0.5047, 0.608, 0.486, 0.5636, 0.6168, 0.5219, 0.6246, 0.5415, 0.1192, 0.6814, 0.03427, 0.6362, 0.06027, 0.5965, 0.1344, 0.6573, 0.2825, 0.6384, 0.304, 0.6473, 0.2928, 0.6682, 0.2756, 0.6611, 0.1344, 0.6573, 0.06027, 0.5965, 0.09375, 0.5625, 0.1543, 0.6377, 0.03242, 0.1813, 0.04976, 0.1403, 0.139, 0.1874, 0.1292, 0.2099, 0.1344, 0.7864, 0.1299, 0.7636, 0.1535, 0.7613, 0.1572, 0.7795, 0.1543, 0.6377, 0.09375, 0.5625, 0.1334, 0.5359, 0.178, 0.6216, 0.3163, 0.4655, 0.2723, 0.4742, 0.2612, 0.3731, 0.2856, 0.3685, 0.2825, 0.8656, 0.2597, 0.8701, 0.2574, 0.8465, 0.2756, 0.8428, 0.2882, 0.3423, 0.2695, 0.348, 0.25, 0.3499, 0.2305, 0.348, 0.2118, 0.3423, 0.1945, 0.3331, 0.1793, 0.3207, 0.1669, 0.3055, 0.1577, 0.2882, 0.152, 0.2695, 0.1501, 0.25, 0.152, 0.2305, 0.1577, 0.2118, 0.1669, 0.1945, 0.1793, 0.1793, 0.1945, 0.1669, 0.2118, 0.1577, 0.2305, 0.152, 0.25, 0.1501, 0.2695, 0.152, 0.2882, 0.1577, 0.3055, 0.1669, 0.3207, 0.1793, 0.3331, 0.1945, 0.3423, 0.2118, 0.348, 0.2305, 0.3499, 0.25, 0.348, 0.2695, 0.3423, 0.2882, 0.3331, 0.3055, 0.3207, 0.3207, 0.3055, 0.3331, 0.8801, 0.3011, 0.9144, 0.3353, 0.8089, 0.4243, 0.7939, 0.4091, 0.486, 0.5636, 0.4763, 0.5163, 0.613, 0.5012, 0.6168, 0.5219, 0.9144, 0.3353, 0.9413, 0.3756, 0.8206, 0.4421, 0.8089, 0.4243, 0.4763, 0.5163, 0.4762, 0.4679, 0.6134, 0.4801, 0.613, 0.5012, 0.9413, 0.3756, 0.9598, 0.4204, 0.8285, 0.4618, 0.8206, 0.4421, 0.4762, 0.4679, 0.4856, 0.4204, 0.6179, 0.4593, 0.6134, 0.4801, 0.9598, 0.4204, 0.9691, 0.4679, 0.8323, 0.4826, 0.8285, 0.4618, 0.4856, 0.4204, 0.5041, 0.3757, 0.6265, 0.4398, 0.6179, 0.4593, 0.7937, 0.7261, 0.7464, 0.7353, 0.7315, 0.598, 0.7528, 0.5942, 0.9691, 0.4679, 0.9689, 0.5162, 0.832, 0.5038, 0.8323, 0.4826, 0.5041, 0.3757, 0.5311, 0.3353, 0.6387, 0.4222, 0.6265, 0.4398, 0.8384, 0.708, 0.7937, 0.7261, 0.7528, 0.5942, 0.773, 0.5863, 0.9689, 0.5162, 0.9592, 0.5635, 0.8275, 0.5244, 0.832, 0.5038, 0.5311, 0.3353, 0.5655, 0.301, 0.6542, 0.4074, 0.6387, 0.4222, 0.8787, 0.6816, 0.8384, 0.708, 0.773, 0.5863, 0.7912, 0.5752, 0.9592, 0.5635, 0.9403, 0.608, 0.8189, 0.5436, 0.8275, 0.5244, 0.5655, 0.301, 0.606, 0.2741, 0.6723, 0.3958, 0.6542, 0.4074, 0.7464, 0.7353, 0.6982, 0.7353, 0.7098, 0.5977, 0.7315, 0.598, 0.9131, 0.6478, 0.8787, 0.6816, 0.7912, 0.5752, 0.8067, 0.5608, 0.606, 0.2741, 0.6509, 0.2556, 0.6924, 0.388, 0.6723, 0.3958, 0.6982, 0.7353, 0.651, 0.7261, 0.6886, 0.5936, 0.7098, 0.5977, 0.9403, 0.608, 0.9131, 0.6478, 0.8067, 0.5608, 0.8189, 0.5436, 0.6509, 0.2556, 0.6986, 0.2462, 0.7136, 0.3841, 0.6924, 0.388, 0.651, 0.7261, 0.6064, 0.708, 0.6688, 0.5855, 0.6886, 0.5936, 0.6986, 0.2462, 0.7472, 0.2462, 0.7352, 0.3844, 0.7136, 0.3841, 0.6064, 0.708, 0.5662, 0.6816, 0.6511, 0.5739, 0.6688, 0.5855, 0.7472, 0.2462, 0.7948, 0.2557, 0.7563, 0.3888, 0.7352, 0.3844, 0.5662, 0.6816, 0.5318, 0.6479, 0.6362, 0.559, 0.6511, 0.5739, 0.7948, 0.2557, 0.8397, 0.2742, 0.7761, 0.3971, 0.7563, 0.3888, 0.5318, 0.6479, 0.5047, 0.608, 0.6246, 0.5415, 0.6362, 0.559, 0.8397, 0.2742, 0.8801, 0.3011, 0.7939, 0.4091, 0.7761, 0.3971, 0.1224, 0.8183, 0.03418, 0.8636, 0.0168, 0.8197, 0.1106, 0.7923, 0.2136, 0.8656, 0.1921, 0.8566, 0.2033, 0.8357, 0.2205, 0.8428, 0.1425, 0.04879, 0.1836, 0.03183, 0.2138, 0.1279, 0.1911, 0.1371, 0.1351, 0.8446, 0.05963, 0.903, 0.03418, 0.8636, 0.1224, 0.8183, 0.3398, 0.6766, 0.3527, 0.696, 0.3318, 0.7072, 0.3215, 0.6917, 0.04882, 0.3569, 0.03185, 0.3155, 0.1289, 0.2851, 0.1381, 0.3082, 0.4487, 0.1435, 0.4655, 0.1847, 0.3687, 0.2149, 0.3596, 0.1918, 0.1344, 0.7175, 0.1434, 0.696, 0.1643, 0.7072, 0.1572, 0.7244, 0.1106, 0.7923, 0.0168, 0.8197, 0.007896, 0.7735, 0.1042, 0.7646, 0.2716, 0.0234, 0.3152, 0.03229, 0.2864, 0.129, 0.2624, 0.1238, 0.2825, 0.6384, 0.304, 0.6473, 0.2928, 0.6682, 0.2756, 0.6611, 0.1042, 0.7646, 0.007896, 0.7735, 0.007866, 0.7269, 0.1036, 0.7363, 0.02334, 0.2269, 0.03213, 0.1831, 0.1296, 0.2115, 0.1245, 0.2358, 0.3662, 0.7636, 0.3616, 0.7864, 0.3389, 0.7795, 0.3426, 0.7613, 0.1036, 0.7363, 0.007866, 0.7269, 0.01647, 0.6803, 0.1085, 0.7083, 0.227, 0.4768, 0.1833, 0.468, 0.2119, 0.3709, 0.236, 0.376, 0.2825, 0.8656, 0.2597, 0.8701, 0.2574, 0.8465, 0.2756, 0.8428, 0.1085, 0.7083, 0.01647, 0.6803, 0.03414, 0.6362, 0.119, 0.682, 0.4741, 0.2728, 0.4656, 0.3163, 0.3684, 0.2887, 0.3731, 0.2644, 0.1344, 0.7864, 0.1299, 0.7636, 0.1535, 0.7613, 0.1572, 0.7795, 0.119, 0.682, 0.03414, 0.6362, 0.06023, 0.5964, 0.1343, 0.6572, 0.07405, 0.1049, 0.1055, 0.07348, 0.1706, 0.1507, 0.1531, 0.1681, 0.2136, 0.6384, 0.2364, 0.6338, 0.2387, 0.6574, 0.2205, 0.6611, 0.1343, 0.6572, 0.06023, 0.5964, 0.09371, 0.5625, 0.1545, 0.6378, 0.105, 0.4259, 0.07352, 0.3941, 0.1516, 0.3291, 0.1688, 0.347, 0.3616, 0.7175, 0.3662, 0.7403, 0.3426, 0.7426, 0.3389, 0.7244, 0.1545, 0.6378, 0.09371, 0.5625, 0.1333, 0.5358, 0.1781, 0.6217, 0.4243, 0.3945, 0.3931, 0.426, 0.328, 0.3492, 0.3454, 0.3319, 0.3234, 0.8437, 0.304, 0.8566, 0.2928, 0.8357, 0.3083, 0.8254, 0.1781, 0.6217, 0.1333, 0.5358, 0.1774, 0.5174, 0.2045, 0.6106, 0.393, 0.07456, 0.4243, 0.1063, 0.3462, 0.1708, 0.3291, 0.153, 0.1727, 0.8437, 0.1563, 0.8273, 0.1746, 0.8122, 0.1878, 0.8254, 0.2045, 0.6106, 0.1774, 0.5174, 0.2243, 0.508, 0.2326, 0.6049, 0.1836, 0.03183, 0.2272, 0.02325, 0.2379, 0.1234, 0.2138, 0.1279, 0.1563, 0.6766, 0.1727, 0.6602, 0.1878, 0.6785, 0.1746, 0.6917, 0.2326, 0.6049, 0.2243, 0.508, 0.2688, 0.508, 0.2614, 0.6048, 0.03185, 0.3155, 0.02325, 0.2716, 0.1243, 0.2607, 0.1289, 0.2851, 0.3234, 0.6602, 0.3398, 0.6766, 0.3215, 0.6917, 0.3083, 0.6785, 0.2614, 0.6048, 0.2688, 0.508, 0.3152, 0.5171, 0.2897, 0.6103, 0.3153, 0.468, 0.2716, 0.4768, 0.2606, 0.3764, 0.2848, 0.3719, 0.2364, 0.8701, 0.2136, 0.8656, 0.2205, 0.8428, 0.2387, 0.8465, 0.2897, 0.6103, 0.3152, 0.5171, 0.3591, 0.5353, 0.3164, 0.6212, 0.4655, 0.1847, 0.4741, 0.2283, 0.3733, 0.2394, 0.3687, 0.2149, 0.1299, 0.7403, 0.1344, 0.7175, 0.1572, 0.7244, 0.1535, 0.7426, 0.3164, 0.6212, 0.3591, 0.5353, 0.3985, 0.5618, 0.3405, 0.6372, 0.03213, 0.1831, 0.04926, 0.142, 0.1392, 0.1886, 0.1296, 0.2115, 0.2597, 0.6338, 0.2825, 0.6384, 0.2756, 0.6611, 0.2574, 0.6574, 0.3405, 0.6372, 0.3985, 0.5618, 0.4323, 0.5955, 0.361, 0.6575, 0.1833, 0.468, 0.1421, 0.4508, 0.1892, 0.361, 0.2119, 0.3709, 0.3616, 0.7864, 0.3527, 0.8079, 0.3318, 0.7967, 0.3389, 0.7795, 0.361, 0.6575, 0.4323, 0.5955, 0.4588, 0.635, 0.3772, 0.6815, 0.4656, 0.3163, 0.4488, 0.3574, 0.359, 0.3115, 0.3684, 0.2887, 0.304, 0.8566, 0.2825, 0.8656, 0.2756, 0.8428, 0.2928, 0.8357, 0.3772, 0.6815, 0.4588, 0.635, 0.4769, 0.6791, 0.3885, 0.7081, 0.2272, 0.02325, 0.2716, 0.0234, 0.2624, 0.1238, 0.2379, 0.1234, 0.1434, 0.8079, 0.1344, 0.7864, 0.1572, 0.7795, 0.1643, 0.7967, 0.3885, 0.7081, 0.4769, 0.6791, 0.4863, 0.7261, 0.3943, 0.7364, 0.1055, 0.07348, 0.1425, 0.04879, 0.1911, 0.1371, 0.1706, 0.1507, 0.1921, 0.6473, 0.2136, 0.6384, 0.2205, 0.6611, 0.2033, 0.6682, 0.3943, 0.7364, 0.4863, 0.7261, 0.4862, 0.7739, 0.3945, 0.7652, 0.07352, 0.3941, 0.04882, 0.3569, 0.1381, 0.3082, 0.1516, 0.3291, 0.3527, 0.696, 0.3616, 0.7175, 0.3389, 0.7244, 0.3318, 0.7072, 0.3945, 0.7652, 0.4862, 0.7739, 0.4769, 0.8207, 0.3891, 0.7934, 0.3931, 0.426, 0.3563, 0.4509, 0.3075, 0.3627, 0.328, 0.3492, 0.1921, 0.8566, 0.1727, 0.8437, 0.1878, 0.8254, 0.2033, 0.8357, 0.3891, 0.7934, 0.4769, 0.8207, 0.4585, 0.8649, 0.3737, 0.8181, 0.4243, 0.1063, 0.4487, 0.1435, 0.3596, 0.1918, 0.3462, 0.1708, 0.3527, 0.8079, 0.3398, 0.8273, 0.3215, 0.8122, 0.3318, 0.7967, 0.3737, 0.8181, 0.4585, 0.8649, 0.432, 0.9045, 0.3579, 0.8424, 0.3152, 0.03229, 0.3562, 0.04957, 0.3089, 0.1388, 0.2864, 0.129, 0.1434, 0.696, 0.1563, 0.6766, 0.1746, 0.6917, 0.1643, 0.7072, 0.3579, 0.8424, 0.432, 0.9045, 0.3983, 0.9383, 0.3375, 0.863, 0.02325, 0.2716, 0.02334, 0.2269, 0.1245, 0.2358, 0.1243, 0.2607, 0.304, 0.6473, 0.3234, 0.6602, 0.3083, 0.6785, 0.2928, 0.6682, 0.3375, 0.863, 0.3983, 0.9383, 0.3587, 0.9648, 0.3142, 0.8789, 0.2716, 0.4768, 0.227, 0.4768, 0.236, 0.376, 0.2606, 0.3764, 0.3398, 0.8273, 0.3234, 0.8437, 0.3083, 0.8254, 0.3215, 0.8122, 0.3142, 0.8789, 0.3587, 0.9648, 0.3147, 0.9828, 0.2877, 0.8902, 0.4741, 0.2283, 0.4741, 0.2728, 0.3731, 0.2644, 0.3733, 0.2394, 0.2597, 0.8701, 0.2364, 0.8701, 0.2387, 0.8465, 0.2574, 0.8465, 0.2877, 0.8902, 0.3147, 0.9828, 0.2681, 0.9918, 0.2604, 0.896, 0.04926, 0.142, 0.07405, 0.1049, 0.1531, 0.1681, 0.1392, 0.1886, 0.1299, 0.7636, 0.1299, 0.7403, 0.1535, 0.7426, 0.1535, 0.7613, 0.2604, 0.896, 0.2681, 0.9918, 0.2208, 0.9916, 0.2315, 0.8962, 0.1421, 0.4508, 0.105, 0.4259, 0.1688, 0.347, 0.1892, 0.361, 0.2364, 0.6338, 0.2597, 0.6338, 0.2574, 0.6574, 0.2387, 0.6574, 0.2315, 0.8962, 0.2208, 0.9916, 0.1745, 0.9821, 0.2042, 0.8911, 0.4488, 0.3574, 0.4243, 0.3945, 0.3454, 0.3319, 0.359, 0.3115, 0.9416, 0.606, 0.9147, 0.6465, 0.8067, 0.5599, 0.8189, 0.5423, 0.2042, 0.8911, 0.1745, 0.9821, 0.1312, 0.9634, 0.1781, 0.8801, 0.3662, 0.7403, 0.3662, 0.7636, 0.3426, 0.7613, 0.3426, 0.7426, 0.1781, 0.8801, 0.1312, 0.9634, 0.09256, 0.9369, 0.1549, 0.8645, 0.3563, 0.4509, 0.3153, 0.468, 0.2848, 0.3719, 0.3075, 0.3627, 0.1727, 0.6602, 0.1921, 0.6473, 0.2033, 0.6682, 0.1878, 0.6785, 0.1549, 0.8645, 0.09256, 0.9369, 0.05963, 0.903, 0.1351, 0.8446, 0.3562, 0.04957, 0.393, 0.07456, 0.3291, 0.153, 0.3089, 0.1388, 0.1563, 0.8273, 0.1434, 0.8079, 0.1643, 0.7967, 0.1746, 0.8122, 0.2118, 0.3423, 0.2305, 0.348, 0.25, 0.3499, 0.2695, 0.348, 0.2882, 0.3423, 0.3055, 0.3331, 0.3207, 0.3207, 0.3331, 0.3055, 0.3423, 0.2882, 0.348, 0.2695, 0.3499, 0.25, 0.348, 0.2305, 0.3423, 0.2118, 0.3331, 0.1945, 0.3207, 0.1793, 0.3055, 0.1669, 0.2882, 0.1577, 0.2695, 0.152, 0.25, 0.1501, 0.2305, 0.152, 0.2118, 0.1577, 0.1945, 0.1669, 0.1793, 0.1793, 0.1669, 0.1945, 0.1577, 0.2118, 0.152, 0.2305, 0.1501, 0.25, 0.152, 0.2695, 0.1577, 0.2882, 0.1669, 0.3055, 0.1793, 0.3207, 0.1945, 0.3331, 0.4764, 0.465, 0.4862, 0.4176, 0.6182, 0.4566, 0.6138, 0.4773, 0.9147, 0.6465, 0.8804, 0.6809, 0.7913, 0.5748, 0.8067, 0.5599, 0.4862, 0.4176, 0.505, 0.373, 0.6267, 0.4371, 0.6182, 0.4566, 0.8804, 0.6809, 0.84, 0.708, 0.7733, 0.5864, 0.7913, 0.5748, 0.505, 0.373, 0.5322, 0.3331, 0.6388, 0.4198, 0.6267, 0.4371, 0.84, 0.708, 0.795, 0.7267, 0.7533, 0.5943, 0.7733, 0.5864, 0.5322, 0.3331, 0.5667, 0.2994, 0.6542, 0.4052, 0.6388, 0.4198, 0.795, 0.7267, 0.7472, 0.7362, 0.7321, 0.5982, 0.7533, 0.5943, 0.8784, 0.3, 0.9128, 0.3337, 0.8084, 0.4226, 0.7934, 0.4077, 0.5667, 0.2994, 0.607, 0.273, 0.6721, 0.394, 0.6542, 0.4052, 0.7472, 0.7362, 0.6985, 0.7362, 0.7106, 0.5979, 0.7321, 0.5982, 0.8382, 0.2738, 0.8784, 0.3, 0.7934, 0.4077, 0.7757, 0.396, 0.607, 0.273, 0.6516, 0.2551, 0.692, 0.3865, 0.6721, 0.394, 0.6985, 0.7362, 0.6507, 0.7267, 0.6895, 0.5934, 0.7106, 0.5979, 0.7938, 0.2558, 0.8382, 0.2738, 0.7757, 0.396, 0.7558, 0.388, 0.6516, 0.2551, 0.6988, 0.2462, 0.7131, 0.3832, 0.692, 0.3865, 0.6507, 0.7267, 0.6057, 0.708, 0.6698, 0.5849, 0.6895, 0.5934, 0.9128, 0.3337, 0.94, 0.3734, 0.8201, 0.4403, 0.8084, 0.4226, 0.7468, 0.2465, 0.7938, 0.2558, 0.7558, 0.388, 0.7346, 0.3842, 0.6057, 0.708, 0.5653, 0.6809, 0.652, 0.5727, 0.6698, 0.5849, 0.94, 0.3734, 0.9589, 0.4178, 0.8281, 0.4599, 0.8201, 0.4403, 0.6988, 0.2462, 0.7468, 0.2465, 0.7346, 0.3842, 0.7131, 0.3832, 0.5653, 0.6809, 0.5309, 0.6465, 0.637, 0.5574, 0.652, 0.5727, 0.9589, 0.4178, 0.9688, 0.4651, 0.832, 0.4807, 0.8281, 0.4599, 0.5309, 0.6465, 0.504, 0.606, 0.6253, 0.5394, 0.637, 0.5574, 0.9688, 0.4651, 0.9691, 0.5135, 0.8318, 0.5019, 0.832, 0.4807, 0.504, 0.606, 0.4855, 0.5611, 0.6174, 0.5196, 0.6253, 0.5394, 0.9691, 0.5135, 0.9599, 0.5611, 0.8273, 0.5227, 0.8318, 0.5019, 0.4855, 0.5611, 0.4762, 0.5135, 0.6135, 0.4986, 0.6174, 0.5196, 0.9599, 0.5611, 0.9416, 0.606, 0.8189, 0.5423, 0.8273, 0.5227, 0.4762, 0.5135, 0.4764, 0.465, 0.6138, 0.4773, 0.6135, 0.4986, 0.8099, 0.7583, 0.8099, 0.98, 0.8038, 0.98, 0.8038, 0.7583, 0.8038, 0.7583, 0.8038, 0.98, 0.7977, 0.98, 0.7977, 0.7583, 0.7977, 0.7583, 0.7977, 0.98, 0.7917, 0.98, 0.7917, 0.7583, 0.7917, 0.7583, 0.7917, 0.98, 0.7856, 0.98, 0.7856, 0.7583, 0.7856, 0.7583, 0.7856, 0.98, 0.7795, 0.98, 0.7795, 0.7583, 0.7795, 0.7583, 0.7795, 0.98, 0.7734, 0.98, 0.7734, 0.7583, 0.7734, 0.7583, 0.7734, 0.98, 0.7673, 0.98, 0.7673, 0.7583, 0.7673, 0.7583, 0.7673, 0.98, 0.7612, 0.98, 0.7612, 0.7583, 0.7612, 0.7583, 0.7612, 0.98, 0.7552, 0.98, 0.7552, 0.7583, 0.7552, 0.7583, 0.7552, 0.98, 0.7491, 0.98, 0.7491, 0.7583, 0.7491, 0.7583, 0.7491, 0.98, 0.743, 0.98, 0.743, 0.7583, 0.743, 0.7583, 0.743, 0.98, 0.7369, 0.98, 0.7369, 0.7583, 0.7369, 0.7583, 0.7369, 0.98, 0.7308, 0.98, 0.7308, 0.7583, 0.7308, 0.7583, 0.7308, 0.98, 0.7247, 0.98, 0.7247, 0.7583, 0.7247, 0.7583, 0.7247, 0.98, 0.7187, 0.98, 0.7187, 0.7583, 0.7187, 0.7583, 0.7187, 0.98, 0.7126, 0.98, 0.7126, 0.7583, 0.7126, 0.7583, 0.7126, 0.98, 0.7065, 0.98, 0.7065, 0.7583, 0.7065, 0.7583, 0.7065, 0.98, 0.7004, 0.98, 0.7004, 0.7583, 0.7004, 0.7583, 0.7004, 0.98, 0.6943, 0.98, 0.6943, 0.7583, 0.6943, 0.7583, 0.6943, 0.98, 0.6882, 0.98, 0.6882, 0.7583, 0.6882, 0.7583, 0.6882, 0.98, 0.6822, 0.98, 0.6822, 0.7583, 0.6822, 0.7583, 0.6822, 0.98, 0.6761, 0.98, 0.6761, 0.7583, 0.6761, 0.7583, 0.6761, 0.98, 0.67, 0.98, 0.67, 0.7583, 0.67, 0.7583, 0.67, 0.98, 0.6639, 0.98, 0.6639, 0.7583, 0.6639, 0.7583, 0.6639, 0.98, 0.6578, 0.98, 0.6578, 0.7583, 0.6578, 0.7583, 0.6578, 0.98, 0.6517, 0.98, 0.6517, 0.7583, 0.6517, 0.7583, 0.6517, 0.98, 0.6457, 0.98, 0.6457, 0.7583, 0.6457, 0.7583, 0.6457, 0.98, 0.6396, 0.98, 0.6396, 0.7583, 0.6396, 0.7583, 0.6396, 0.98, 0.6335, 0.98, 0.6335, 0.7583, 0.6335, 0.7583, 0.6335, 0.98, 0.6274, 0.98, 0.6274, 0.7583, 0.6274, 0.7583, 0.6274, 0.98, 0.6213, 0.98, 0.6213, 0.7583, 0.6213, 0.7583, 0.6213, 0.98, 0.6152, 0.98, 0.6152, 0.7583])
me_cube.materials.append(mat_basecellmaterial)
me_cube.materials.append(mat_glasscellmaterial)
me_cube.materials.append(mat_lightcellmaterial)
me_cube.use_remesh_preserve_volume = False
me_cube.use_remesh_preserve_attributes = False
me_cube.use_mirror_vertex_groups = False
me_cube.update()

# ---- objects
ob_shine = bpy.data.objects.new('Shine', me_plane)
ob_energycell = bpy.data.objects.new('EnergyCell', me_cube)
ob_lamp = bpy.data.objects.new('Lamp', light_lamp)
ob_camera = bpy.data.objects.new('Camera', cam_camera)

# ---- transforms, parenting, visibility, modifiers, constraints
ob_shine.location = (0.0, 0.0, 0.0)
ob_shine.lineart.crease_threshold = 0.0
ob_energycell.location = (0.0, 0.0, 0.0)
ob_energycell.lock_rotations_4d = False
ob_energycell.empty_display_type = 'ARROWS'
ob_energycell.lineart.crease_threshold = 0.0
ob_lamp.location = (4.076, 1.005, 3.904)
ob_lamp.rotation_euler = (0.6503, 0.05522, 1.866)
ob_lamp.lock_rotations_4d = False
ob_lamp.empty_display_type = 'ARROWS'
ob_lamp.color = (0.0, 0.0, 0.0, 0.0)
ob_lamp.lineart.crease_threshold = 0.0
ob_camera.location = (7.481, -6.508, 5.344)
ob_camera.rotation_euler = (1.109, 0.0, 0.8149)
ob_camera.lock_rotations_4d = False
ob_camera.empty_display_type = 'ARROWS'
ob_camera.color = (0.0, 0.0, 0.0, 0.0)
ob_camera.display_type = 'WIRE'
ob_camera.lineart.crease_threshold = 0.0

# ---- collection membership
col_collection_1.objects.link(ob_shine)
col_collection_1.objects.link(ob_energycell)
col_collection_1.objects.link(ob_lamp)
col_collection_1.objects.link(ob_camera)

# ---- scene / render settings (as saved in the file)
scene.camera = ob_camera
scene.frame_start = 1; scene.frame_end = 250; scene.frame_set(4)
scene.render.engine = 'BLENDER_EEVEE_NEXT'
scene.render.resolution_percentage = 50
scene.render.dither_intensity = 0.0
scene.render.use_bake_clear = False
scene.cycles.use_denoising = False
scene.cycles.samples = 128
scene.cycles.sampling_pattern = 'TABULATED_SOBOL'
scene.cycles.light_sampling_threshold = 0.0
scene.cycles.use_adaptive_sampling = False
scene.cycles.use_light_tree = False
scene.cycles.blur_glossy = 0.0
scene.cycles.sample_clamp_indirect = 0.0
scene.view_settings.view_transform = 'Standard'
bpy.context.view_layer.update()

